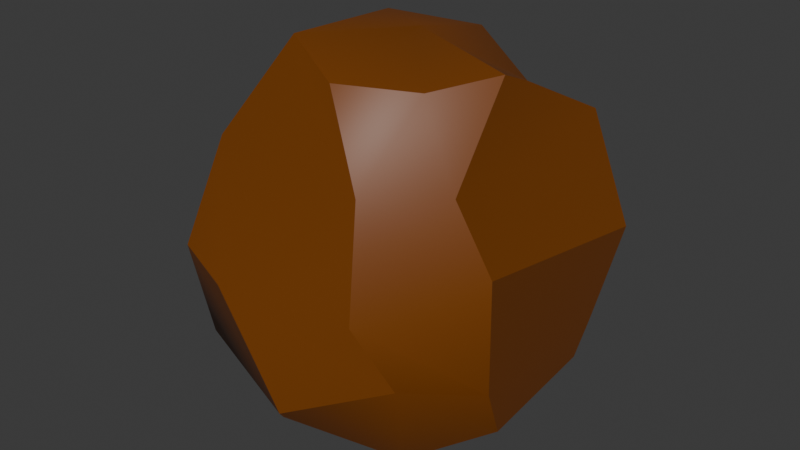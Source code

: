 # Source: Roca.blend  (saved by Blender 4.4.30; exported with 4.5.12 LTS)
import bpy
from mathutils import Matrix  # noqa: F401  (used for matrix-valued properties, if any)

bpy.ops.wm.read_factory_settings(use_empty=True)
scene = bpy.context.scene
scene.name = 'Scene'

# ---- collections
col_collection = bpy.data.collections.new('Collection'); scene.collection.children.link(col_collection)

# ---- materials (node trees are filled in below, after node groups)
mat_material_001 = bpy.data.materials.new('Material.001')

# ---- node groups
ng_smooth_by_angle = bpy.data.node_groups.new('Smooth by Angle', 'GeometryNodeTree')
_s = ng_smooth_by_angle.interface.new_socket(name='Mesh', in_out='OUTPUT', socket_type='NodeSocketGeometry')
_s = ng_smooth_by_angle.interface.new_socket(name='Mesh', in_out='INPUT', socket_type='NodeSocketGeometry')
_s = ng_smooth_by_angle.interface.new_socket(name='Angle', in_out='INPUT', socket_type='NodeSocketFloat')
_s.subtype = 'ANGLE'
_s.default_value = 0.5236
_s.min_value = 0.0
_s.max_value = 3.142
_s.description = 'Maximum face angle for smooth edges'
_s = ng_smooth_by_angle.interface.new_socket(name='Ignore Sharpness', in_out='INPUT', socket_type='NodeSocketBool')
_s.force_non_field = True
ng_smooth_by_angle.description = 'Set the sharpness of mesh edges based on the angle between the neighboring faces'
ng_smooth_by_angle.is_modifier = True
_N = ng_smooth_by_angle.nodes; _L = ng_smooth_by_angle.links
n0 = _N.new('GeometryNodeSetShadeSmooth'); n0.name = 'Set Shade Smooth'; n0.location = (120, -80)
n0.domain = 'EDGE'
n1 = _N.new('GeometryNodeSetShadeSmooth'); n1.name = 'Set Shade Smooth.001'; n1.location = (300, -80)
n2 = _N.new('NodeGroupOutput'); n2.name = 'Group Output'; n2.location = (480, -80)
n3 = _N.new('GeometryNodeInputMeshEdgeAngle'); n3.name = 'Edge Angle'; n3.location = (-440, -240)
n4 = _N.new('NodeGroupInput'); n4.name = 'Group Input'; n4.location = (-80, -80)
n5 = _N.new('GeometryNodeInputEdgeSmooth'); n5.name = 'Is Edge Smooth'; n5.location = (-260, -120)
n6 = _N.new('GeometryNodeInputShadeSmooth'); n6.name = 'Is Shade Smooth'; n6.location = (-440, -397)
n7 = _N.new('FunctionNodeCompare'); n7.name = 'Compare'; n7.location = (-260, -260)
n7.operation = 'LESS_EQUAL'
n7.inputs[6].default_value = (0.0, 0.0, 0.0, 0.0)
n7.inputs[7].default_value = (0.0, 0.0, 0.0, 0.0)
n8 = _N.new('FunctionNodeBooleanMath'); n8.name = 'Boolean Math.001'; n8.location = (-80, -260)
n9 = _N.new('NodeGroupInput'); n9.name = 'Group Input.001'; n9.location = (-440, -329)
n10 = _N.new('NodeGroupInput'); n10.name = 'Group Input.002'; n10.location = (-259, -189)
n11 = _N.new('FunctionNodeBooleanMath'); n11.name = 'Boolean Math'; n11.location = (-80, -149)
n11.operation = 'OR'
n12 = _N.new('FunctionNodeBooleanMath'); n12.name = 'Boolean Math.002'; n12.location = (-260, -380)
n12.operation = 'OR'
n13 = _N.new('NodeGroupInput'); n13.name = 'Group Input.003'; n13.location = (-440, -460)
_L.new(n3.outputs[0], n7.inputs[0])
_L.new(n1.outputs[0], n2.inputs[0])
_L.new(n9.outputs[1], n7.inputs[1])
_L.new(n7.outputs[0], n8.inputs[0])
_L.new(n4.outputs[0], n0.inputs[0])
_L.new(n0.outputs[0], n1.inputs[0])
_L.new(n8.outputs[0], n0.inputs[2])
_L.new(n10.outputs[2], n11.inputs[1])
_L.new(n5.outputs[0], n11.inputs[0])
_L.new(n11.outputs[0], n0.inputs[1])
_L.new(n13.outputs[2], n12.inputs[1])
_L.new(n6.outputs[0], n12.inputs[0])
_L.new(n12.outputs[0], n8.inputs[1])
n2.is_active_output = True

# ---- material node trees
mat_material_001.use_nodes = True; mat_material_001.node_tree.nodes.clear()
_N = mat_material_001.node_tree.nodes; _L = mat_material_001.node_tree.links
n0 = _N.new('ShaderNodeBsdfPrincipled'); n0.name = 'Principled BSDF'; n0.location = (10, 300)
n0.inputs[0].default_value = (0.1859, 0.04986, 0.001701, 1.0)
n1 = _N.new('ShaderNodeOutputMaterial'); n1.name = 'Material Output'; n1.location = (300, 300)
_L.new(n0.outputs[0], n1.inputs[0])
n1.is_active_output = True

# ---- world
world_world = bpy.data.worlds.new('World'); scene.world = world_world
world_world.use_nodes = True; world_world.node_tree.nodes.clear()
_N = world_world.node_tree.nodes; _L = world_world.node_tree.links
n0 = _N.new('ShaderNodeOutputWorld'); n0.name = 'World Output'; n0.location = (300, 300)
n1 = _N.new('ShaderNodeBackground'); n1.name = 'Background'; n1.location = (10, 300)
n1.inputs[0].default_value = (0.05088, 0.05088, 0.05088, 1.0)
_L.new(n1.outputs[0], n0.inputs[0])
n0.is_active_output = True
world_world.color = (0.05088, 0.05088, 0.05088)
world_world.sun_shadow_jitter_overblur = 0.0

# ---- meshes
me_sphere = bpy.data.meshes.new('Sphere')
me_sphere.from_pydata([(0.3536, 0.3536, 2.449), (0.4589, 0.7733, 2.226), (0.7071, 0.7071, 1.726), (0.6124, 0.6124, 1.226), (0.5776, 0.5556, 1.029), (0.467, 0.01618, 2.592), (0.5609, -0.4183, 2.235), (0.699, -0.3507, 1.897), (0.685, -0.3193, 1.331), (0.6917, -0.2504, 1.109), (0.3536, -0.3536, 2.592), (0.3171, -0.7648, 1.726), (0.4803, -0.6806, 1.449), (0.3, -0.4148, 0.8596), (0.0, -0.5, 2.592), (0.2779, -0.6685, 2.239), (-0.3348, -0.8613, 1.726), (0.0, -0.866, 1.226), (-0.189, -0.6693, 1.005), (0.0205, 0.03334, 2.701), (-0.3193, -0.3659, 2.697), (-0.6188, -0.5321, 2.226), (-0.7071, -0.7071, 1.726), (-0.646, -0.6402, 1.268), (-0.3476, -0.4583, 0.8596), (0.0, 0.0, 0.7257), (-0.8712, -0.08624, 2.226), (-0.9412, 0.0, 1.506), (-0.866, 0.0, 1.226), (-0.7493, -0.1602, 0.8596), (-0.4083, 0.3326, 2.631), (-0.6615, 0.6009, 2.226), (-0.7071, 0.7071, 1.726), (-0.6124, 0.6124, 1.226), (-0.6156, 0.4258, 1.009), (0.0, 0.5, 2.592), (0.0, 0.866, 2.226), (0.0, 1.0, 1.726), (-0.08421, 0.9869, 1.413), (0.02815, 0.7835, 0.9841)], [], [(37, 36, 1, 2), (35, 19, 0), (25, 39, 4), (38, 37, 2, 3), (36, 35, 0, 1), (39, 38, 3, 4), (25, 4, 9), (3, 2, 7, 8), (1, 0, 5, 6), (4, 3, 8, 9), (1, 6, 7), (0, 19, 5), (25, 9, 13), (8, 7, 11, 12), (6, 5, 10, 15), (9, 8, 12, 13), (7, 6, 15, 11), (5, 19, 10), (12, 11, 16, 17), (15, 10, 14), (13, 12, 17, 18), (11, 15, 16), (10, 19, 14), (25, 13, 18), (15, 14, 20, 21), (18, 17, 23, 24), (16, 15, 21, 22), (14, 19, 20), (25, 18, 24), (17, 16, 22, 23), (24, 23, 28, 29), (22, 21, 26, 27), (20, 19, 30), (25, 24, 29), (23, 22, 27, 28), (21, 20, 30, 26), (29, 28, 33, 34), (27, 26, 31, 32), (25, 29, 34), (28, 27, 32, 33), (26, 30, 31), (34, 33, 38, 39), (32, 31, 36, 37), (30, 19, 35), (25, 34, 39), (33, 32, 37, 38), (31, 30, 35, 36), (2, 1, 7)])
me_sphere.polygons.foreach_set('use_smooth', [True] * 48)
_uv = me_sphere.uv_layers.new(name='UVMap')
_uv.uv.foreach_set('vector', [0.75, 0.5, 0.75, 0.6667, 0.6742, 0.6667, 0.625, 0.5, 0.75, 0.8333, 0.6875, 1.0, 0.625, 0.8333, 0.6875, 0.0, 0.75, 0.2233, 0.625, 0.2436, 0.75, 0.4327, 0.75, 0.5, 0.625, 0.5, 0.625, 0.3333, 0.75, 0.6667, 0.75, 0.8333, 0.625, 0.8333, 0.6742, 0.6667, 0.75, 0.2233, 0.75, 0.4327, 0.625, 0.3333, 0.625, 0.2436, 0.5625, 0.0, 0.625, 0.2436, 0.4613, 0.2734, 0.625, 0.3333, 0.625, 0.5, 0.4223, 0.5562, 0.4269, 0.3683, 0.6742, 0.6667, 0.625, 0.8333, 0.5, 0.8333, 0.4271, 0.6667, 0.625, 0.2436, 0.625, 0.3333, 0.4269, 0.3683, 0.4613, 0.2734, 0.6742, 0.6667, 0.4271, 0.6667, 0.4223, 0.5562, 0.625, 0.8333, 0.5625, 1.0, 0.5, 0.8333, 0.4375, 0.0, 0.4613, 0.2734, 0.375, 0.1667, 0.4269, 0.3683, 0.4223, 0.5562, 0.3061, 0.5, 0.3442, 0.4079, 0.4271, 0.6667, 0.5, 0.8333, 0.375, 0.8333, 0.3367, 0.6667, 0.4613, 0.2734, 0.4269, 0.3683, 0.3442, 0.4079, 0.375, 0.1667, 0.4223, 0.5562, 0.4271, 0.6667, 0.3367, 0.6667, 0.3061, 0.5, 0.5, 0.8333, 0.4375, 1.0, 0.375, 0.8333, 0.3442, 0.4079, 0.3061, 0.5, 0.1908, 0.5, 0.25, 0.3333, 0.3367, 0.6667, 0.375, 0.8333, 0.25, 0.8333, 0.375, 0.1667, 0.3442, 0.4079, 0.25, 0.3333, 0.25, 0.1667, 0.3061, 0.5, 0.3367, 0.6667, 0.1908, 0.5, 0.375, 0.8333, 0.3125, 1.0, 0.25, 0.8333, 0.3125, 0.0, 0.375, 0.1667, 0.25, 0.1667, 0.3367, 0.6667, 0.25, 0.8333, 0.125, 0.8333, 0.07576, 0.6667, 0.25, 0.1667, 0.25, 0.3333, 0.125, 0.3341, 0.125, 0.1667, 0.1908, 0.5, 0.3367, 0.6667, 0.07576, 0.6667, 0.125, 0.5, 0.25, 0.8333, 0.1875, 1.0, 0.125, 0.8333, 0.1875, 0.0, 0.25, 0.1667, 0.125, 0.1667, 0.25, 0.3333, 0.1908, 0.5, 0.125, 0.5, 0.125, 0.3341, 0.125, 0.1667, 0.125, 0.3341, 0.0, 0.3333, 0.0, 0.1667, 0.125, 0.5, 0.07576, 0.6667, 0.0, 0.6667, 0.0, 0.4269, 0.125, 0.8333, 0.1875, 1.0, 0.875, 0.8333, 0.0625, 0.0, 0.125, 0.1667, 0.0, 0.1667, 0.125, 0.3341, 0.125, 0.5, 0.0, 0.4269, 0.0, 0.3333, 0.07576, 0.6667, 0.125, 0.8333, -0.04215, 0.9258, 0.0, 0.6667, 1.0, 0.1667, 1.0, 0.3333, 0.875, 0.3333, 0.875, 0.2348, 1.0, 0.4269, 1.0, 0.6667, 0.875, 0.6667, 0.875, 0.5, 0.9375, 0.0, 1.0, 0.1667, 0.875, 0.2348, 1.0, 0.3333, 1.0, 0.4269, 0.875, 0.5, 0.875, 0.3333, 1.0, 0.6667, 0.875, 0.8333, 0.875, 0.6667, 0.875, 0.2348, 0.875, 0.3333, 0.75, 0.4327, 0.75, 0.2233, 0.875, 0.5, 0.875, 0.6667, 0.75, 0.6667, 0.75, 0.5, 0.875, 0.8333, 0.8125, 1.0, 0.75, 0.8333, 0.8125, 0.0, 0.875, 0.2348, 0.75, 0.2233, 0.875, 0.3333, 0.875, 0.5, 0.75, 0.5, 0.75, 0.4327, 0.875, 0.6667, 0.875, 0.8333, 0.75, 0.8333, 0.75, 0.6667, 0.625, 0.5, 0.6742, 0.6667, 0.4223, 0.5562])
me_sphere.materials.append(mat_material_001)
me_sphere.update()

# ---- objects
ob_sphere = bpy.data.objects.new('Sphere', me_sphere)

# ---- transforms, parenting, visibility, modifiers, constraints
ob_sphere.location = (0.0, 0.0, 0.0)
_m = ob_sphere.modifiers.new('Smooth by Angle', 'NODES')
_m.node_group = ng_smooth_by_angle
_m.use_pin_to_last = True
_m.show_group_selector = False

# ---- collection membership
col_collection.objects.link(ob_sphere)

# ---- scene / render settings (as saved in the file)
scene.frame_start = 1; scene.frame_end = 250; scene.frame_set(1)
scene.render.engine = 'BLENDER_EEVEE_NEXT'
bpy.context.view_layer.update()

# ---- added for rendering (the .blend has no active camera and no usable light): camera, sun
cam_auto = bpy.data.cameras.new('AutoCamera')
cam_auto.lens = 50.0
cam_auto.sensor_width = 36.0
cam_auto.clip_end = 1000.0
ob_auto_camera = bpy.data.objects.new('AutoCamera', cam_auto)
scene.collection.objects.link(ob_auto_camera)
ob_auto_camera.location = (2.82341, -3.46158, 4.06562)
ob_auto_camera.rotation_euler = (1.09748, -7.21219e-08, 0.694738)
scene.camera = ob_auto_camera
light_auto_sun = bpy.data.lights.new('AutoSun', 'SUN')
light_auto_sun.energy = 3.0
light_auto_sun.angle = 0.0523599
ob_auto_sun = bpy.data.objects.new('AutoSun', light_auto_sun)
scene.collection.objects.link(ob_auto_sun)
ob_auto_sun.rotation_euler = (0.872665, 0.174533, 0.523599)
bpy.context.view_layer.update()
